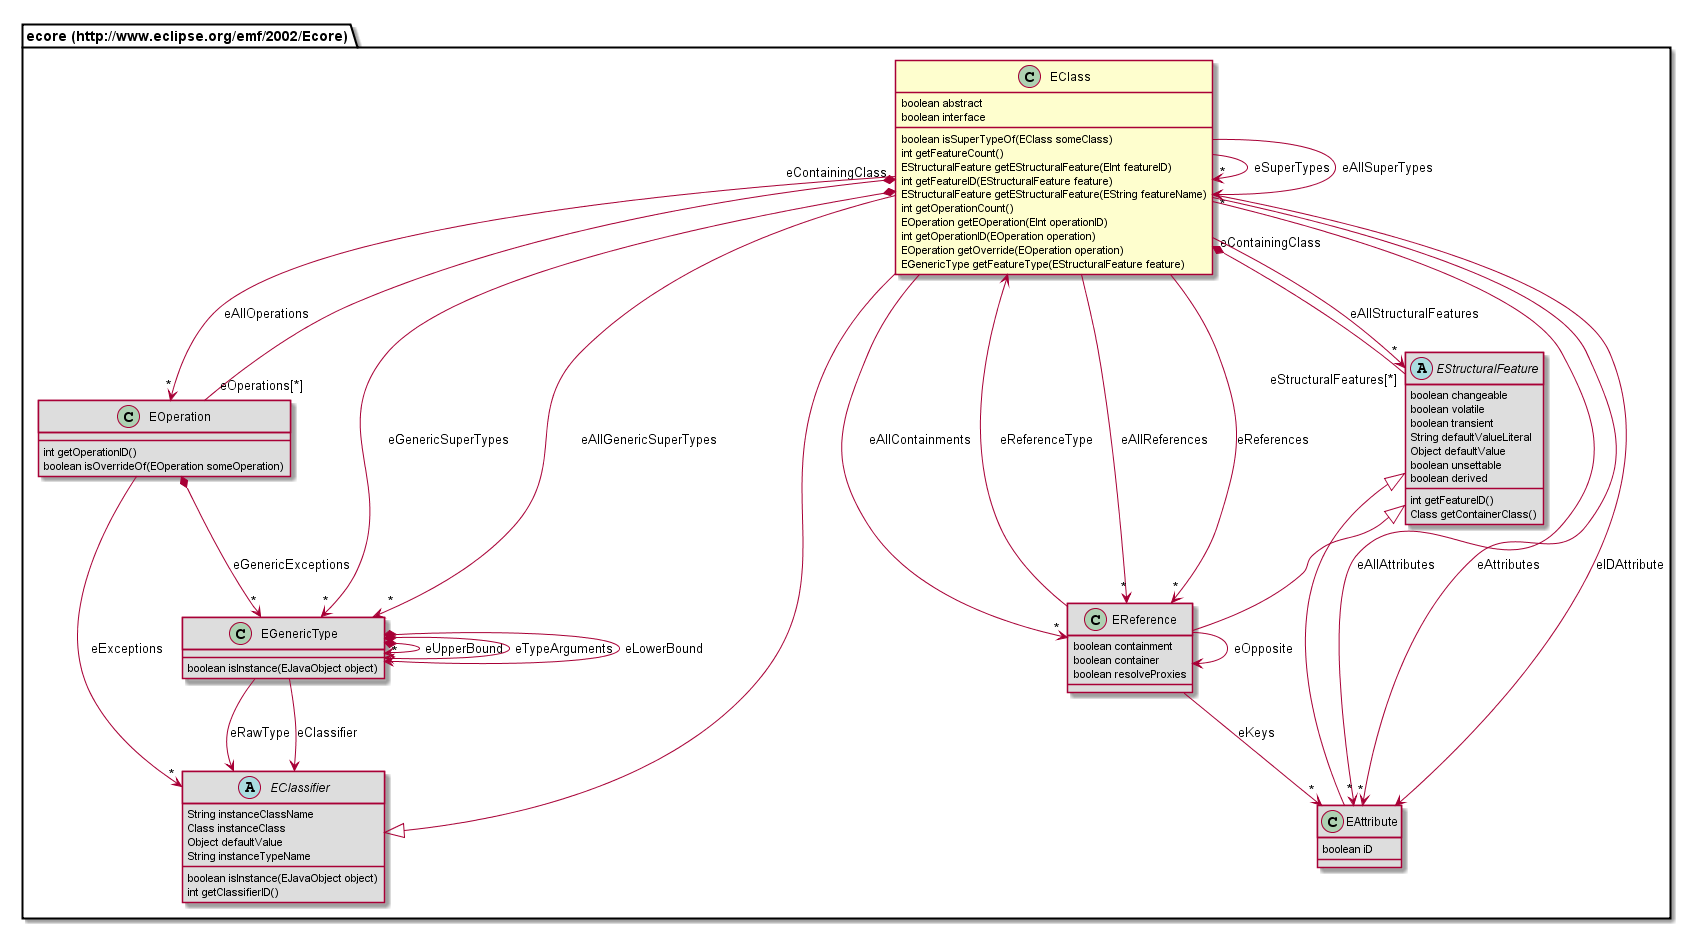

The diagram above was rendered by PlantUML. Its source (embedded in the PNG):
@startuml
class "ecore (http://www.eclipse.org/emf/2002/Ecore).EClass" {
	boolean abstract
	boolean interface
	boolean isSuperTypeOf(EClass someClass)
	int getFeatureCount()
	EStructuralFeature getEStructuralFeature(EInt featureID)
	int getFeatureID(EStructuralFeature feature)
	EStructuralFeature getEStructuralFeature(EString featureName)
	int getOperationCount()
	EOperation getEOperation(EInt operationID)
	int getOperationID(EOperation operation)
	EOperation getOverride(EOperation operation)
	EGenericType getFeatureType(EStructuralFeature feature)
}
class "ecore (http://www.eclipse.org/emf/2002/Ecore).EGenericType" #DDDDDD {
	boolean isInstance(EJavaObject object)
}
class "ecore (http://www.eclipse.org/emf/2002/Ecore).EReference" #DDDDDD {
	boolean containment
	boolean container
	boolean resolveProxies
}
class "ecore (http://www.eclipse.org/emf/2002/Ecore).EOperation" #DDDDDD {
	int getOperationID()
	boolean isOverrideOf(EOperation someOperation)
}
abstract class "ecore (http://www.eclipse.org/emf/2002/Ecore).EClassifier" #DDDDDD {
	String instanceClassName
	Class instanceClass
	Object defaultValue
	String instanceTypeName
	boolean isInstance(EJavaObject object)
	int getClassifierID()
}
abstract class "ecore (http://www.eclipse.org/emf/2002/Ecore).EStructuralFeature" #DDDDDD {
	boolean changeable
	boolean volatile
	boolean transient
	String defaultValueLiteral
	Object defaultValue
	boolean unsettable
	boolean derived
	int getFeatureID()
	Class getContainerClass()
}
class "ecore (http://www.eclipse.org/emf/2002/Ecore).EAttribute" #DDDDDD {
	boolean iD
}
"ecore (http://www.eclipse.org/emf/2002/Ecore).EStructuralFeature" <|-- "ecore (http://www.eclipse.org/emf/2002/Ecore).EReference"
"ecore (http://www.eclipse.org/emf/2002/Ecore).EStructuralFeature" <|-- "ecore (http://www.eclipse.org/emf/2002/Ecore).EAttribute"
"ecore (http://www.eclipse.org/emf/2002/Ecore).EClassifier" <|-- "ecore (http://www.eclipse.org/emf/2002/Ecore).EClass"
"ecore (http://www.eclipse.org/emf/2002/Ecore).EGenericType" *--> "ecore (http://www.eclipse.org/emf/2002/Ecore).EGenericType" : eUpperBound
"ecore (http://www.eclipse.org/emf/2002/Ecore).EGenericType" *--> "*" "ecore (http://www.eclipse.org/emf/2002/Ecore).EGenericType" : eTypeArguments
"ecore (http://www.eclipse.org/emf/2002/Ecore).EGenericType" --> "ecore (http://www.eclipse.org/emf/2002/Ecore).EClassifier" : eRawType
"ecore (http://www.eclipse.org/emf/2002/Ecore).EGenericType" *--> "ecore (http://www.eclipse.org/emf/2002/Ecore).EGenericType" : eLowerBound
"ecore (http://www.eclipse.org/emf/2002/Ecore).EGenericType" --> "ecore (http://www.eclipse.org/emf/2002/Ecore).EClassifier" : eClassifier
"ecore (http://www.eclipse.org/emf/2002/Ecore).EReference" --> "ecore (http://www.eclipse.org/emf/2002/Ecore).EReference" : eOpposite
"ecore (http://www.eclipse.org/emf/2002/Ecore).EReference" --> "ecore (http://www.eclipse.org/emf/2002/Ecore).EClass" : eReferenceType
"ecore (http://www.eclipse.org/emf/2002/Ecore).EReference" --> "*" "ecore (http://www.eclipse.org/emf/2002/Ecore).EAttribute" : eKeys
"ecore (http://www.eclipse.org/emf/2002/Ecore).EOperation" "eOperations[*]" --* "eContainingClass" "ecore (http://www.eclipse.org/emf/2002/Ecore).EClass"
"ecore (http://www.eclipse.org/emf/2002/Ecore).EOperation" --> "*" "ecore (http://www.eclipse.org/emf/2002/Ecore).EClassifier" : eExceptions
"ecore (http://www.eclipse.org/emf/2002/Ecore).EOperation" *--> "*" "ecore (http://www.eclipse.org/emf/2002/Ecore).EGenericType" : eGenericExceptions
"ecore (http://www.eclipse.org/emf/2002/Ecore).EStructuralFeature" "eStructuralFeatures[*]" --* "eContainingClass" "ecore (http://www.eclipse.org/emf/2002/Ecore).EClass"
"ecore (http://www.eclipse.org/emf/2002/Ecore).EClass" --> "*" "ecore (http://www.eclipse.org/emf/2002/Ecore).EClass" : eSuperTypes
"ecore (http://www.eclipse.org/emf/2002/Ecore).EClass" --> "*" "ecore (http://www.eclipse.org/emf/2002/Ecore).EAttribute" : eAllAttributes
"ecore (http://www.eclipse.org/emf/2002/Ecore).EClass" --> "*" "ecore (http://www.eclipse.org/emf/2002/Ecore).EReference" : eAllReferences
"ecore (http://www.eclipse.org/emf/2002/Ecore).EClass" --> "*" "ecore (http://www.eclipse.org/emf/2002/Ecore).EReference" : eReferences
"ecore (http://www.eclipse.org/emf/2002/Ecore).EClass" --> "*" "ecore (http://www.eclipse.org/emf/2002/Ecore).EAttribute" : eAttributes
"ecore (http://www.eclipse.org/emf/2002/Ecore).EClass" --> "*" "ecore (http://www.eclipse.org/emf/2002/Ecore).EReference" : eAllContainments
"ecore (http://www.eclipse.org/emf/2002/Ecore).EClass" --> "*" "ecore (http://www.eclipse.org/emf/2002/Ecore).EOperation" : eAllOperations
"ecore (http://www.eclipse.org/emf/2002/Ecore).EClass" --> "*" "ecore (http://www.eclipse.org/emf/2002/Ecore).EStructuralFeature" : eAllStructuralFeatures
"ecore (http://www.eclipse.org/emf/2002/Ecore).EClass" --> "*" "ecore (http://www.eclipse.org/emf/2002/Ecore).EClass" : eAllSuperTypes
"ecore (http://www.eclipse.org/emf/2002/Ecore).EClass" --> "ecore (http://www.eclipse.org/emf/2002/Ecore).EAttribute" : eIDAttribute
"ecore (http://www.eclipse.org/emf/2002/Ecore).EClass" *--> "*" "ecore (http://www.eclipse.org/emf/2002/Ecore).EGenericType" : eGenericSuperTypes
"ecore (http://www.eclipse.org/emf/2002/Ecore).EClass" --> "*" "ecore (http://www.eclipse.org/emf/2002/Ecore).EGenericType" : eAllGenericSuperTypes
@enduml